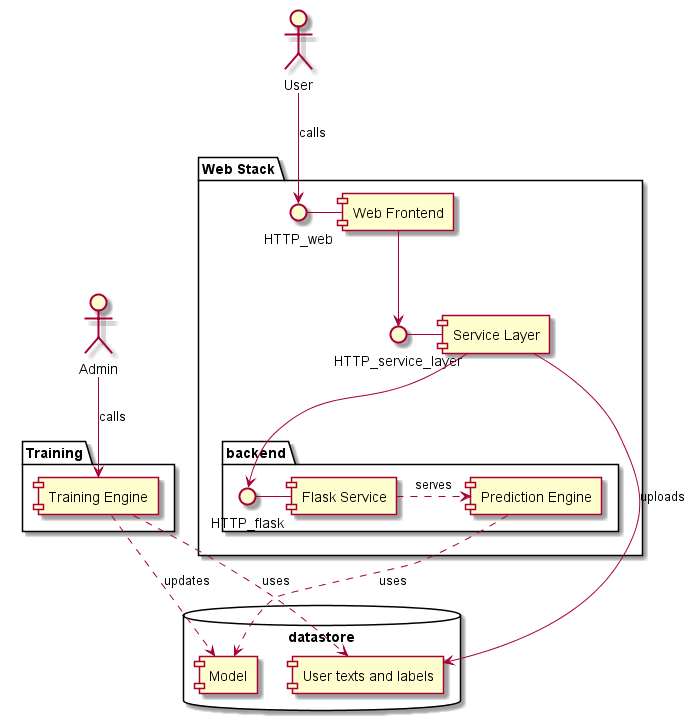

The diagram above was rendered by PlantUML. Its source (embedded in the PNG):
@startuml


actor "User"
actor "Admin"

package "Web Stack" {
	() HTTP_web - [Web Frontend] 
	() HTTP_service_layer - [Service Layer] 
	
	folder "backend" as BE{
	() HTTP_flask - [Flask Service]  
	[Prediction Engine] as PE
	}
}

package "Training"{
	[Training Engine] as TE 
}

database "datastore"{
	[User texts and labels] as UTL
	[Model] as N
}

[Service Layer] --> HTTP_flask
[Service Layer] -> UTL : uploads
[Web Frontend] --> HTTP_service_layer
TE ..> N : updates
TE ..> UTL : uses
PE ..> N : uses
[Flask Service] .> PE : serves
User --> HTTP_web : calls 
Admin --> TE : calls
@enduml